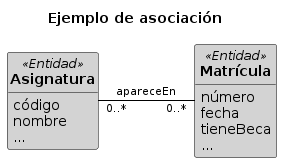

The diagram above was rendered by PlantUML. Its source (embedded in the PNG):
@startuml dc-ejemplo-asociacion
title Ejemplo de asociación
!include ../estilos/draft.iuml

!include Asignatura.iuml
!include Matricula.iuml

Asignatura "0..*" -r- "0..*" Matrícula : apareceEn
@enduml